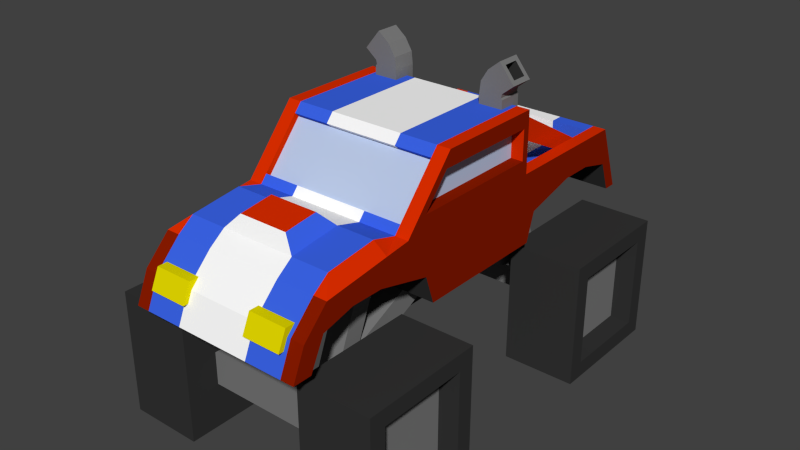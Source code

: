 # Source: car_8.blend  (saved by Blender 2.76.0; exported with 4.5.12 LTS)
import bpy
from mathutils import Matrix  # noqa: F401  (used for matrix-valued properties, if any)

bpy.ops.wm.read_factory_settings(use_empty=True)
scene = bpy.context.scene
scene.name = 'Scene'

# ---- collections
col_collection_1 = bpy.data.collections.new('Collection 1'); scene.collection.children.link(col_collection_1)

# ---- materials (node trees are filled in below, after node groups)
mat_material_001 = bpy.data.materials.new('Material.001')
mat_material_001.alpha_threshold = 0.0
mat_material_001.use_transparent_shadow = False
mat_material_001.diffuse_color = (0.7231, 0.02702, 0.0, 1.0)
mat_material_001.roughness = 0.5
mat_material_002 = bpy.data.materials.new('Material.002')
mat_material_002.alpha_threshold = 0.0
mat_material_002.use_transparent_shadow = False
mat_material_002.diffuse_color = (1.0, 1.0, 1.0, 1.0)
mat_material_002.roughness = 0.5
mat_material_003 = bpy.data.materials.new('Material.003')
mat_material_003.alpha_threshold = 0.0
mat_material_003.use_transparent_shadow = False
mat_material_003.diffuse_color = (0.4988, 0.5935, 0.8, 1.0)
mat_material_003.roughness = 0.5
mat_material_004 = bpy.data.materials.new('Material.004')
mat_material_004.alpha_threshold = 0.0
mat_material_004.use_transparent_shadow = False
mat_material_004.diffuse_color = (0.04368, 0.1272, 0.8, 1.0)
mat_material_004.roughness = 0.5
mat_material_005 = bpy.data.materials.new('Material.005')
mat_material_005.alpha_threshold = 0.0
mat_material_005.use_transparent_shadow = False
mat_material_005.diffuse_color = (0.03522, 0.03522, 0.03522, 1.0)
mat_material_005.roughness = 0.5
mat_material_006 = bpy.data.materials.new('Material.006')
mat_material_006.alpha_threshold = 0.0
mat_material_006.use_transparent_shadow = False
mat_material_006.diffuse_color = (0.196, 0.196, 0.196, 1.0)
mat_material_006.roughness = 0.5
mat_material_007 = bpy.data.materials.new('Material.007')
mat_material_007.alpha_threshold = 0.0
mat_material_007.use_transparent_shadow = False
mat_material_007.diffuse_color = (0.2529, 0.01119, 0.0, 1.0)
mat_material_007.roughness = 0.5
mat_material_008 = bpy.data.materials.new('Material.008')
mat_material_008.alpha_threshold = 0.0
mat_material_008.use_transparent_shadow = False
mat_material_008.diffuse_color = (0.8, 0.7093, 0.0, 1.0)
mat_material_008.roughness = 0.5

# ---- material node trees

# ---- world
world_world = bpy.data.worlds.new('World'); scene.world = world_world
world_world.color = (0.05088, 0.05088, 0.05088)
world_world.use_sun_shadow = False
world_world.sun_shadow_jitter_overblur = 0.0
world_world.cycles.sampling_method = 'MANUAL'
world_world.cycles.sample_map_resolution = 256

# ---- meshes
me_cube_001 = bpy.data.meshes.new('Cube.001')
me_cube_001.from_pydata([(0.7319, -1.856, 1.167), (0.7319, -1.545, 1.619), (0.7319, -0.5073, 1.129), (0.7319, -0.7784, 1.715), (0.7319, 0.5646, 2.215), (0.7319, 0.5669, 1.715), (0.7319, 0.3862, 1.129), (0.7319, -0.3491, 2.215), (0.7319, 1.682, 1.715), (0.7319, 1.89, 1.16), (0.7319, -0.5873, 1.365), (0.7319, -1.752, 1.411), (0.7319, 0.3862, 1.365), (0.7319, 1.796, 1.411), (0.7319, 1.575, 1.715), (0.7319, 1.784, 1.16), (0.7319, -1.582, 1.411), (0.7319, -1.701, 1.167), (0.7319, -1.411, 1.636), (0.7319, 1.69, 1.411), (0.7319, 0.8815, 1.715), (0.7319, 0.6244, 1.129), (0.7319, 0.7009, 1.365), (0.7319, -1.314, 1.479), (0.7319, -1.046, 1.479), (0.7319, -0.9891, 1.689), (0.7319, -1.2, 1.662), (0.7319, 1.151, 1.479), (0.7319, 1.42, 1.479), (0.7319, 1.42, 1.715), (0.7319, 1.151, 1.715), (0.3856, 0.4315, 1.586), (0.3856, 0.4315, 2.287), (0.3856, 0.6307, 1.586), (0.3856, 0.6307, 2.287), (0.5848, 0.4315, 1.586), (0.5848, 0.4315, 2.287), (0.5848, 0.6307, 1.586), (0.5848, 0.6307, 2.287), (0.3967, 0.4315, 2.39), (0.3967, 0.6307, 2.39), (0.5737, 0.6307, 2.299), (0.5737, 0.4315, 2.299), (0.456, 0.4315, 2.486), (0.456, 0.6307, 2.486), (0.5808, 0.6307, 2.331), (0.5808, 0.4315, 2.331), (0.5755, 0.469, 2.535), (0.5755, 0.5932, 2.535), (0.6534, 0.5932, 2.438), (0.6534, 0.469, 2.438), (0.552, 0.4315, 2.564), (0.552, 0.6307, 2.564), (0.6769, 0.6307, 2.409), (0.6769, 0.4315, 2.409), (0.4431, 0.469, 2.428), (0.4431, 0.5932, 2.428), (0.5209, 0.5932, 2.331), (0.5209, 0.469, 2.331), (0.6206, -0.7784, 1.715), (0.6206, -1.856, 1.167), (0.6206, 0.5669, 1.715), (0.6206, 1.682, 1.715), (0.6206, -1.545, 1.619), (0.6206, 0.5646, 2.215), (0.6206, -0.3491, 2.215), (0.6206, 1.89, 1.16), (0.6206, -1.752, 1.411), (0.6206, 1.796, 1.411), (0.6206, -1.701, 1.167), (0.6206, -1.411, 1.72), (0.6206, 1.784, 1.16), (0.6206, 1.575, 1.715), (0.6206, 0.8815, 1.715), (0.6206, -1.2, 1.747), (0.6206, -0.9891, 1.773), (0.6206, 1.151, 1.715), (0.6206, 1.42, 1.715), (0.7319, 0.7242, 1.715), (0.7319, 0.5436, 1.129), (0.7319, 0.5436, 1.365), (0.6206, 0.7242, 1.715), (0.6206, 1.575, 1.545), (0.6206, 0.8815, 1.545), (0.6206, 1.151, 1.545), (0.6206, 1.42, 1.545), (0.6206, 0.7242, 1.545), (0.7319, 0.509, 1.835), (0.7319, -0.5998, 1.835), (0.6206, -0.7247, 1.778), (0.6206, 0.5666, 1.778), (0.7319, -0.3843, 2.086), (0.6206, -0.4106, 2.143), (0.6206, 0.5649, 2.143), (0.7319, 0.5079, 2.086), (0.6206, -0.6144, 1.683), (0.6206, -0.3003, 2.048), (0.7319, 0.5649, 2.143), (0.7319, 0.5666, 1.778), (0.7319, -0.7247, 1.778), (0.7319, -0.4106, 2.143), (0.6295, 0.5079, 2.086), (0.6295, 0.509, 1.835), (0.6295, -0.5998, 1.835), (0.6295, -0.3843, 2.086), (0.6206, -0.6888, 1.747), (0.6206, -0.3747, 2.112), (1.16, -0.7616, 0.8851), (1.16, -0.7616, 0.1306), (1.16, -1.516, 0.8851), (1.16, -1.516, 0.1306), (0.5496, -0.6242, 1.023), (0.3105, -1.545, 1.619), (0.3105, 1.89, 1.16), (0.3105, 1.796, 1.411), (0.3105, -1.411, 1.72), (0.3105, 1.575, 1.715), (0.3105, -1.2, 1.747), (0.3105, -0.9891, 1.773), (0.3105, -0.7784, 1.715), (0.3105, -1.856, 1.167), (0.3105, 0.5669, 1.715), (0.3105, 1.682, 1.715), (0.3105, 0.5646, 2.215), (0.3105, -0.3491, 2.215), (0.3105, -1.752, 1.411), (0.3105, -1.701, 1.167), (0.3105, 1.784, 1.16), (0.3105, 0.7242, 1.715), (0.3105, 1.575, 1.545), (0.3105, 0.8815, 1.545), (0.3105, 1.151, 1.545), (0.3105, 1.42, 1.545), (0.3105, 0.7242, 1.545), (0.3105, -0.7247, 1.778), (0.3105, 0.5666, 1.778), (0.3105, -0.4106, 2.143), (0.3105, 0.5649, 2.143), (0.3105, -0.6144, 1.683), (0.3105, -0.3003, 2.048), (0.3105, -0.6888, 1.747), (0.3105, -0.3747, 2.112), (0.2058, -1.353, 1.834), (0.2058, -1.213, 1.852), (0.2058, -1.073, 1.869), (0.5496, -0.6242, -0.006771), (0.5496, -1.654, 1.023), (0.5496, -1.654, -0.006771), (1.16, -1.654, -0.006771), (1.16, -0.6242, -0.006771), (1.16, -1.654, 1.023), (1.16, -0.6242, 1.023), (0.9889, -1.516, 0.1306), (0.9889, -0.7616, 0.1306), (0.9889, -1.516, 0.8851), (0.9889, -0.7616, 0.8851), (1.16, 1.592, 0.8851), (1.16, 1.592, 0.1306), (1.16, 0.8378, 0.8851), (1.16, 0.8378, 0.1306), (0.5496, 1.73, 1.023), (0.5496, 1.73, -0.006771), (0.5496, 0.7004, 1.023), (0.5496, 0.7004, -0.006771), (1.16, 0.7004, -0.006771), (1.16, 1.73, -0.006771), (1.16, 0.7004, 1.023), (1.16, 1.73, 1.023), (0.9889, 0.8378, 0.1306), (0.9889, 1.592, 0.1306), (0.9889, 0.8378, 0.8851), (0.9889, 1.592, 0.8851), (0.2763, -1.317, 0.3986), (0.2763, -0.8738, 1.537), (0.2763, -1.147, 0.3986), (0.2763, -0.7034, 1.537), (0.4467, -1.317, 0.3986), (0.4467, -0.8738, 1.537), (0.4467, -1.147, 0.3986), (0.4467, -0.7034, 1.537), (0.4467, 1.35, 0.3633), (0.4467, 0.9066, 1.502), (0.4467, 1.18, 0.3633), (0.4467, 0.7363, 1.502), (0.2763, 1.35, 0.3633), (0.2763, 0.9066, 1.502), (0.2763, 1.18, 0.3633), (0.2763, 0.7363, 1.502), (0.4464, 0.01935, 1.147), (0.4464, -1.108, 0.623), (0.4464, -0.4195, 1.147), (0.4464, -1.018, 0.8583), (0.5484, -1.385, 0.3563), (0.5484, -1.385, 0.6287), (0.5484, -1.113, 0.3563), (0.5484, -1.113, 0.6287), (0.2666, 0.01935, 1.147), (0.2666, -1.108, 0.623), (0.2666, -0.4195, 1.147), (0.2666, -1.018, 0.8583), (0.5484, 1.141, 0.3563), (0.5484, 1.141, 0.6287), (0.5484, 1.413, 0.3563), (0.5484, 1.413, 0.6287), (0.0004039, -1.113, 0.6287), (0.0004039, -1.113, 0.3563), (0.0004039, -1.385, 0.6287), (0.0004039, -1.385, 0.3563), (0.0004039, 1.413, 0.6287), (0.0004039, 1.413, 0.3563), (0.0004039, 1.141, 0.6287), (0.0004039, 1.141, 0.3563), (0.2666, -0.03101, 1.147), (0.2666, 1.097, 0.623), (0.2666, 0.4079, 1.147), (0.2666, 1.006, 0.8583), (0.4464, -0.03101, 1.147), (0.4464, 1.097, 0.623), (0.4464, 0.4079, 1.147), (0.4464, 1.006, 0.8583), (0.4003, 1.331, 1.596), (0.4003, 0.5908, 1.964), (0.4003, 1.597, 1.596), (0.4003, 0.5918, 2.172), (0.5625, 1.331, 1.596), (0.5625, 0.5908, 1.964), (0.5625, 1.597, 1.596), (0.5625, 0.5918, 2.172), (0.2779, 1.769, 1.333), (0.2779, 1.711, 1.491), (0.2779, 1.847, 1.333), (0.2779, 1.795, 1.491), (0.5926, 1.769, 1.333), (0.5926, 1.711, 1.491), (0.5926, 1.847, 1.333), (0.5926, 1.795, 1.491), (0.5926, -1.735, 1.326), (0.5926, -1.677, 1.48), (0.5926, -1.832, 1.326), (0.5926, -1.763, 1.48), (0.2779, -1.735, 1.326), (0.2779, -1.677, 1.48), (0.2779, -1.832, 1.326), (0.2779, -1.763, 1.48), (-0.731, -1.856, 1.167), (-0.731, -1.545, 1.619), (-0.731, -0.5073, 1.129), (-0.731, -0.7784, 1.715), (-0.731, 0.5646, 2.215), (-0.731, 0.5669, 1.715), (-0.731, 0.3862, 1.129), (-0.731, -0.3491, 2.215), (-0.731, 1.682, 1.715), (-0.731, 1.89, 1.16), (-0.731, -0.5873, 1.365), (-0.731, -1.752, 1.411), (-0.731, 0.3862, 1.365), (-0.731, 1.796, 1.411), (-0.731, 1.575, 1.715), (-0.731, 1.784, 1.16), (-0.731, -1.582, 1.411), (-0.731, -1.701, 1.167), (-0.731, -1.411, 1.636), (-0.731, 1.69, 1.411), (-0.731, 0.8815, 1.715), (-0.731, 0.6244, 1.129), (-0.731, 0.7009, 1.365), (-0.731, -1.314, 1.479), (-0.731, -1.046, 1.479), (-0.731, -0.9891, 1.689), (-0.731, -1.2, 1.662), (-0.731, 1.151, 1.479), (-0.731, 1.42, 1.479), (-0.731, 1.42, 1.715), (-0.731, 1.151, 1.715), (-0.3848, 0.4315, 1.586), (-0.3848, 0.4315, 2.287), (-0.3848, 0.6307, 1.586), (-0.3848, 0.6307, 2.287), (-0.5839, 0.4315, 1.586), (-0.5839, 0.4315, 2.287), (-0.5839, 0.6307, 1.586), (-0.5839, 0.6307, 2.287), (-0.3959, 0.4315, 2.39), (-0.3959, 0.6307, 2.39), (-0.5729, 0.6307, 2.299), (-0.5729, 0.4315, 2.299), (-0.4552, 0.4315, 2.486), (-0.4552, 0.6307, 2.486), (-0.58, 0.6307, 2.331), (-0.58, 0.4315, 2.331), (-0.5747, 0.469, 2.535), (-0.5747, 0.5932, 2.535), (-0.6526, 0.5932, 2.438), (-0.6526, 0.469, 2.438), (-0.5512, 0.4315, 2.564), (-0.5512, 0.6307, 2.564), (-0.6761, 0.6307, 2.409), (-0.6761, 0.4315, 2.409), (-0.4423, 0.469, 2.428), (-0.4423, 0.5932, 2.428), (-0.5201, 0.5932, 2.331), (-0.5201, 0.469, 2.331), (-0.6198, -0.7784, 1.715), (-0.6198, -1.856, 1.167), (-0.6198, 0.5669, 1.715), (-0.6198, 1.682, 1.715), (-0.6198, -1.545, 1.619), (-0.6198, 0.5646, 2.215), (-0.6198, -0.3491, 2.215), (-0.6198, 1.89, 1.16), (-0.6198, -1.752, 1.411), (-0.6198, 1.796, 1.411), (-0.6198, -1.701, 1.167), (-0.6198, -1.411, 1.72), (-0.6198, 1.784, 1.16), (-0.6198, 1.575, 1.715), (-0.6198, 0.8815, 1.715), (-0.6198, -1.2, 1.747), (-0.6198, -0.9891, 1.773), (-0.6198, 1.151, 1.715), (-0.6198, 1.42, 1.715), (-0.731, 0.7242, 1.715), (-0.731, 0.5436, 1.129), (-0.731, 0.5436, 1.365), (-0.6198, 0.7242, 1.715), (-0.6198, 1.575, 1.545), (-0.6198, 0.8815, 1.545), (-0.6198, 1.151, 1.545), (-0.6198, 1.42, 1.545), (-0.6198, 0.7242, 1.545), (-0.731, 0.509, 1.835), (-0.731, -0.5998, 1.835), (-0.6198, -0.7247, 1.778), (-0.6198, 0.5666, 1.778), (-0.731, -0.3843, 2.086), (-0.6198, -0.4106, 2.143), (-0.6198, 0.5649, 2.143), (-0.731, 0.5079, 2.086), (-0.6198, -0.6144, 1.683), (-0.6198, -0.3003, 2.048), (-0.731, 0.5649, 2.143), (-0.731, 0.5666, 1.778), (-0.731, -0.7247, 1.778), (-0.731, -0.4106, 2.143), (-0.6287, 0.5079, 2.086), (-0.6287, 0.509, 1.835), (-0.6287, -0.5998, 1.835), (-0.6287, -0.3843, 2.086), (-0.6198, -0.6888, 1.747), (-0.6198, -0.3747, 2.112), (-1.16, -0.7616, 0.8851), (-1.16, -0.7616, 0.1306), (-1.16, -1.516, 0.8851), (-1.16, -1.516, 0.1306), (-0.5488, -0.6242, 1.023), (-0.3097, -1.545, 1.619), (-0.3097, 1.89, 1.16), (-0.3097, 1.796, 1.411), (-0.3097, -1.411, 1.72), (-0.3097, 1.575, 1.715), (-0.3097, -1.2, 1.747), (-0.3097, -0.9891, 1.773), (-0.3097, -0.7784, 1.715), (-0.3097, -1.856, 1.167), (-0.3097, 0.5669, 1.715), (-0.3097, 1.682, 1.715), (-0.3097, 0.5646, 2.215), (-0.3097, -0.3491, 2.215), (-0.3097, -1.752, 1.411), (-0.3097, -1.701, 1.167), (-0.3097, 1.784, 1.16), (-0.3097, 0.7242, 1.715), (-0.3097, 1.575, 1.545), (-0.3097, 0.8815, 1.545), (-0.3097, 1.151, 1.545), (-0.3097, 1.42, 1.545), (-0.3097, 0.7242, 1.545), (-0.3097, -0.7247, 1.778), (-0.3097, 0.5666, 1.778), (-0.3097, -0.4106, 2.143), (-0.3097, 0.5649, 2.143), (-0.3097, -0.6144, 1.683), (-0.3097, -0.3003, 2.048), (-0.3097, -0.6888, 1.747), (-0.3097, -0.3747, 2.112), (-0.205, -1.353, 1.834), (-0.205, -1.213, 1.852), (-0.205, -1.073, 1.869), (-0.5488, -0.6242, -0.006771), (-0.5488, -1.654, 1.023), (-0.5488, -1.654, -0.006771), (-1.16, -1.654, -0.006771), (-1.16, -0.6242, -0.006771), (-1.16, -1.654, 1.023), (-1.16, -0.6242, 1.023), (-0.9881, -1.516, 0.1306), (-0.9881, -0.7616, 0.1306), (-0.9881, -1.516, 0.8851), (-0.9881, -0.7616, 0.8851), (-1.16, 1.592, 0.8851), (-1.16, 1.592, 0.1306), (-1.16, 0.8378, 0.8851), (-1.16, 0.8378, 0.1306), (-0.5488, 1.73, 1.023), (-0.5488, 1.73, -0.006771), (-0.5488, 0.7004, 1.023), (-0.5488, 0.7004, -0.006771), (-1.16, 0.7004, -0.006771), (-1.16, 1.73, -0.006771), (-1.16, 0.7004, 1.023), (-1.16, 1.73, 1.023), (-0.9881, 0.8378, 0.1306), (-0.9881, 1.592, 0.1306), (-0.9881, 0.8378, 0.8851), (-0.9881, 1.592, 0.8851), (-0.2755, -1.317, 0.3986), (-0.2755, -0.8738, 1.537), (-0.2755, -1.147, 0.3986), (-0.2755, -0.7034, 1.537), (-0.4459, -1.317, 0.3986), (-0.4459, -0.8738, 1.537), (-0.4459, -1.147, 0.3986), (-0.4459, -0.7034, 1.537), (-0.4459, 1.35, 0.3633), (-0.4459, 0.9066, 1.502), (-0.4459, 1.18, 0.3633), (-0.4459, 0.7363, 1.502), (-0.2755, 1.35, 0.3633), (-0.2755, 0.9066, 1.502), (-0.2755, 1.18, 0.3633), (-0.2755, 0.7363, 1.502), (0.0004039, 0.5646, 2.215), (0.0004039, -0.3491, 2.215), (0.0004039, -0.7784, 1.715), (0.0004039, -0.5073, 1.129), (0.0004039, -1.545, 1.619), (0.0004039, -1.856, 1.167), (0.0004039, 0.5669, 1.715), (0.0004039, 0.3862, 1.129), (0.0004039, 1.682, 1.715), (0.0004039, 1.89, 1.16), (0.0004039, 1.796, 1.411), (0.0004039, -1.752, 1.411), (0.0004039, 1.575, 1.715), (0.0004039, -1.411, 1.72), (0.0004039, 0.6244, 1.129), (0.0004039, -0.5873, 1.365), (0.0004039, -1.582, 1.411), (0.0004039, -1.701, 1.167), (0.0004039, 0.7009, 1.365), (0.0004039, 1.69, 1.411), (0.0004039, 1.784, 1.16), (0.0004039, -0.9891, 1.773), (0.0004039, -1.314, 1.479), (0.0004039, -1.046, 1.479), (0.0004039, 1.151, 1.479), (0.0004039, 1.42, 1.479), (0.0004039, 0.7242, 1.715), (0.0004039, 0.5436, 1.129), (0.0004039, 1.42, 1.545), (0.0004039, 1.575, 1.545), (0.0004039, 0.7242, 1.545), (0.0004039, 0.8815, 1.545), (0.0004039, 1.151, 1.545), (0.0004039, 0.5666, 1.778), (0.0004039, -0.7247, 1.778), (0.0004039, -0.4106, 2.143), (0.0004039, 0.5649, 2.143), (0.0004039, -0.6144, 1.683), (0.0004039, -0.3003, 2.048), (0.0004039, -0.6888, 1.747), (0.0004039, -0.3747, 2.112), (0.0004039, -1.353, 1.834), (0.0004039, -1.213, 1.852), (0.0004039, -1.073, 1.869), (-0.4456, 0.01935, 1.147), (-0.4456, -1.108, 0.623), (-0.4456, -0.4195, 1.147), (-0.4456, -1.018, 0.8583), (-0.5476, -1.385, 0.3563), (-0.5476, -1.385, 0.6287), (-0.5476, -1.113, 0.3563), (-0.5476, -1.113, 0.6287), (-0.2658, 0.01935, 1.147), (-0.2658, -1.108, 0.623), (-0.2658, -0.4195, 1.147), (-0.2658, -1.018, 0.8583), (-0.5476, 1.141, 0.3563), (-0.5476, 1.141, 0.6287), (-0.5476, 1.413, 0.3563), (-0.5476, 1.413, 0.6287), (-0.2658, -0.03101, 1.147), (-0.2658, 1.097, 0.623), (-0.2658, 0.4079, 1.147), (-0.2658, 1.006, 0.8583), (-0.4456, -0.03101, 1.147), (-0.4456, 1.097, 0.623), (-0.4456, 0.4079, 1.147), (-0.4456, 1.006, 0.8583), (-0.3995, 1.331, 1.596), (-0.3995, 0.5908, 1.964), (-0.3995, 1.597, 1.596), (-0.3995, 0.5918, 2.172), (-0.5617, 1.331, 1.596), (-0.5617, 0.5908, 1.964), (-0.5617, 1.597, 1.596), (-0.5617, 0.5918, 2.172), (-0.2771, 1.769, 1.333), (-0.2771, 1.711, 1.491), (-0.2771, 1.847, 1.333), (-0.2771, 1.795, 1.491), (-0.5918, 1.769, 1.333), (-0.5918, 1.711, 1.491), (-0.5918, 1.847, 1.333), (-0.5918, 1.795, 1.491), (-0.5918, -1.735, 1.326), (-0.5918, -1.677, 1.48), (-0.5918, -1.832, 1.326), (-0.5918, -1.763, 1.48), (-0.2771, -1.735, 1.326), (-0.2771, -1.677, 1.48), (-0.2771, -1.832, 1.326), (-0.2771, -1.763, 1.48)], [], [(16, 11, 0, 17), (19, 15, 9, 13), (10, 2, 6, 12), (68, 13, 9, 66), (72, 14, 8, 62), (100, 97, 4, 7), (137, 468, 432, 123), (92, 100, 7, 65), (118, 119, 434, 453), (65, 7, 4, 64), (125, 443, 437, 120), (2, 435, 439, 6), (112, 436, 443, 125), (62, 8, 13, 68), (3, 10, 12, 5), (14, 19, 13, 8), (18, 1, 11, 16), (29, 28, 19, 14), (60, 69, 17, 0), (112, 115, 445, 436), (26, 18, 16, 23), (77, 29, 14, 72), (80, 79, 21, 22), (81, 78, 20, 73), (78, 80, 22, 20), (79, 459, 446, 21), (23, 16, 448, 454), (17, 449, 448, 16), (19, 451, 452, 15), (27, 22, 450, 456), (10, 24, 455, 447), (24, 23, 454, 455), (3, 25, 24, 10), (25, 26, 23, 24), (445, 115, 142, 473), (19, 28, 457, 451), (28, 27, 456, 457), (73, 20, 30, 76), (76, 30, 29, 77), (20, 22, 27, 30), (30, 27, 28, 29), (32, 34, 33, 31), (34, 38, 37, 33), (38, 36, 35, 37), (36, 32, 31, 35), (31, 33, 37, 35), (38, 34, 40, 41), (39, 42, 46, 43), (36, 38, 41, 42), (34, 32, 39, 40), (32, 36, 42, 39), (46, 45, 53, 54), (41, 40, 44, 45), (42, 41, 45, 46), (40, 39, 43, 44), (49, 48, 56, 57), (44, 43, 51, 52), (43, 46, 54, 51), (45, 44, 52, 53), (47, 48, 52, 51), (48, 49, 53, 52), (49, 50, 54, 53), (50, 47, 51, 54), (58, 57, 56, 55), (50, 49, 57, 58), (48, 47, 55, 56), (47, 50, 58, 55), (81, 73, 83, 86), (26, 25, 75, 74), (18, 26, 74, 70), (128, 81, 86, 133), (1, 18, 70, 63), (120, 126, 69, 60), (122, 62, 68, 114), (1, 63, 67, 11), (11, 67, 60, 0), (124, 65, 64, 123), (25, 3, 59, 75), (136, 92, 65, 124), (97, 93, 64, 4), (15, 71, 66, 9), (116, 72, 62, 122), (114, 68, 66, 113), (121, 61, 81, 128), (6, 439, 459, 79), (5, 12, 80, 78), (61, 5, 78, 81), (12, 6, 79, 80), (76, 77, 85, 84), (131, 84, 85, 132), (130, 83, 84, 131), (133, 86, 83, 130), (132, 85, 82, 129), (73, 76, 84, 83), (77, 72, 82, 85), (116, 444, 461, 129), (5, 61, 90, 98), (119, 59, 89, 134), (59, 3, 99, 89), (121, 438, 465, 135), (3, 5, 98, 99), (89, 92, 96, 95), (98, 90, 93, 97), (89, 99, 100, 92), (135, 465, 468, 137), (94, 91, 104, 101), (95, 96, 106, 105), (134, 89, 95, 138), (136, 467, 470, 139), (94, 87, 98, 97), (87, 88, 99, 98), (88, 91, 100, 99), (91, 94, 97, 100), (103, 102, 101, 104), (88, 87, 102, 103), (91, 88, 103, 104), (87, 94, 101, 102), (140, 105, 106, 141), (138, 95, 105, 140), (139, 470, 472, 141), (115, 117, 143, 142), (150, 151, 111, 146), (147, 145, 149, 148), (96, 139, 141, 106), (469, 138, 140, 471), (471, 140, 141, 472), (92, 136, 139, 96), (466, 134, 138, 469), (90, 135, 137, 93), (61, 121, 135, 90), (434, 119, 134, 466), (72, 116, 129, 82), (460, 132, 129, 461), (462, 133, 130, 463), (463, 130, 131, 464), (464, 131, 132, 460), (438, 121, 128, 458), (442, 114, 113, 441), (444, 116, 122, 440), (467, 136, 124, 433), (433, 124, 123, 432), (440, 122, 114, 442), (458, 128, 133, 462), (74, 75, 118, 117), (70, 74, 117, 115), (63, 70, 115, 112), (63, 112, 125, 67), (67, 125, 120, 60), (75, 59, 119, 118), (93, 137, 123, 64), (71, 127, 113, 66), (142, 143, 474, 473), (143, 144, 475, 474), (150, 146, 147, 148), (107, 109, 154, 155), (111, 151, 149, 145), (118, 453, 475, 144), (117, 118, 144, 143), (146, 111, 145, 147), (108, 110, 148, 149), (110, 109, 150, 148), (109, 107, 151, 150), (107, 108, 149, 151), (155, 154, 152, 153), (110, 108, 153, 152), (108, 107, 155, 153), (109, 110, 152, 154), (166, 167, 160, 162), (163, 161, 165, 164), (166, 162, 163, 164), (156, 158, 170, 171), (160, 167, 165, 161), (162, 160, 161, 163), (157, 159, 164, 165), (159, 158, 166, 164), (158, 156, 167, 166), (156, 157, 165, 167), (171, 170, 168, 169), (159, 157, 169, 168), (157, 156, 171, 169), (158, 159, 168, 170), (173, 175, 174, 172), (175, 179, 178, 174), (179, 177, 176, 178), (177, 173, 172, 176), (172, 174, 178, 176), (177, 179, 175, 173), (181, 183, 182, 180), (183, 187, 186, 182), (187, 185, 184, 186), (185, 181, 180, 184), (180, 182, 186, 184), (185, 187, 183, 181), (204, 195, 194, 205), (195, 193, 192, 194), (207, 205, 194, 192), (208, 203, 202, 209), (203, 201, 200, 202), (190, 188, 196, 198), (211, 209, 202, 200), (199, 197, 189, 191), (193, 195, 204, 206), (190, 198, 199, 191), (193, 206, 207, 192), (188, 190, 191, 189), (201, 203, 208, 210), (196, 188, 189, 197), (201, 210, 211, 200), (198, 196, 197, 199), (214, 212, 216, 218), (219, 217, 213, 215), (214, 218, 219, 215), (212, 214, 215, 213), (216, 212, 213, 217), (218, 216, 217, 219), (221, 223, 222, 220), (223, 227, 226, 222), (227, 225, 224, 226), (225, 221, 220, 224), (220, 222, 226, 224), (225, 227, 223, 221), (229, 231, 230, 228), (231, 235, 234, 230), (235, 233, 232, 234), (233, 229, 228, 232), (228, 230, 234, 232), (233, 235, 231, 229), (237, 239, 238, 236), (239, 243, 242, 238), (243, 241, 240, 242), (241, 237, 236, 240), (236, 238, 242, 240), (241, 243, 239, 237), (260, 261, 244, 255), (263, 257, 253, 259), (254, 256, 250, 246), (312, 310, 253, 257), (316, 306, 252, 258), (344, 251, 248, 341), (381, 367, 432, 468), (336, 309, 251, 344), (362, 453, 434, 363), (309, 308, 248, 251), (369, 364, 437, 443), (246, 250, 439, 435), (356, 369, 443, 436), (306, 312, 257, 252), (247, 249, 256, 254), (258, 252, 257, 263), (262, 260, 255, 245), (273, 258, 263, 272), (304, 244, 261, 313), (356, 436, 445, 359), (270, 267, 260, 262), (321, 316, 258, 273), (324, 266, 265, 323), (325, 317, 264, 322), (322, 264, 266, 324), (323, 265, 446, 459), (267, 454, 448, 260), (261, 260, 448, 449), (263, 259, 452, 451), (271, 456, 450, 266), (254, 447, 455, 268), (268, 455, 454, 267), (247, 254, 268, 269), (269, 268, 267, 270), (445, 473, 386, 359), (263, 451, 457, 272), (272, 457, 456, 271), (317, 320, 274, 264), (320, 321, 273, 274), (264, 274, 271, 266), (274, 273, 272, 271), (276, 275, 277, 278), (278, 277, 281, 282), (282, 281, 279, 280), (280, 279, 275, 276), (275, 279, 281, 277), (282, 285, 284, 278), (283, 287, 290, 286), (280, 286, 285, 282), (278, 284, 283, 276), (276, 283, 286, 280), (290, 298, 297, 289), (285, 289, 288, 284), (286, 290, 289, 285), (284, 288, 287, 283), (293, 301, 300, 292), (288, 296, 295, 287), (287, 295, 298, 290), (289, 297, 296, 288), (291, 295, 296, 292), (292, 296, 297, 293), (293, 297, 298, 294), (294, 298, 295, 291), (302, 299, 300, 301), (294, 302, 301, 293), (292, 300, 299, 291), (291, 299, 302, 294), (325, 330, 327, 317), (270, 318, 319, 269), (262, 314, 318, 270), (372, 377, 330, 325), (245, 307, 314, 262), (364, 304, 313, 370), (366, 358, 312, 306), (245, 255, 311, 307), (255, 244, 304, 311), (368, 367, 308, 309), (269, 319, 303, 247), (380, 368, 309, 336), (341, 248, 308, 337), (259, 253, 310, 315), (360, 366, 306, 316), (358, 357, 310, 312), (365, 372, 325, 305), (250, 323, 459, 439), (249, 322, 324, 256), (305, 325, 322, 249), (256, 324, 323, 250), (320, 328, 329, 321), (375, 376, 329, 328), (374, 375, 328, 327), (377, 374, 327, 330), (376, 373, 326, 329), (317, 327, 328, 320), (321, 329, 326, 316), (360, 373, 461, 444), (249, 342, 334, 305), (363, 378, 333, 303), (303, 333, 343, 247), (365, 379, 465, 438), (247, 343, 342, 249), (333, 339, 340, 336), (342, 341, 337, 334), (333, 336, 344, 343), (379, 381, 468, 465), (338, 345, 348, 335), (339, 349, 350, 340), (378, 382, 339, 333), (380, 383, 470, 467), (338, 341, 342, 331), (331, 342, 343, 332), (332, 343, 344, 335), (335, 344, 341, 338), (347, 348, 345, 346), (332, 347, 346, 331), (335, 348, 347, 332), (331, 346, 345, 338), (384, 385, 350, 349), (382, 384, 349, 339), (383, 385, 472, 470), (359, 386, 387, 361), (394, 390, 355, 395), (391, 392, 393, 389), (340, 350, 385, 383), (469, 471, 384, 382), (471, 472, 385, 384), (336, 340, 383, 380), (466, 469, 382, 378), (334, 337, 381, 379), (305, 334, 379, 365), (434, 466, 378, 363), (316, 326, 373, 360), (460, 461, 373, 376), (462, 463, 374, 377), (463, 464, 375, 374), (464, 460, 376, 375), (438, 458, 372, 365), (442, 441, 357, 358), (444, 440, 366, 360), (467, 433, 368, 380), (433, 432, 367, 368), (440, 442, 358, 366), (458, 462, 377, 372), (318, 361, 362, 319), (314, 359, 361, 318), (307, 356, 359, 314), (307, 311, 369, 356), (311, 304, 364, 369), (319, 362, 363, 303), (337, 308, 367, 381), (315, 310, 357, 371), (386, 473, 474, 387), (387, 474, 475, 388), (394, 392, 391, 390), (351, 399, 398, 353), (355, 389, 393, 395), (362, 388, 475, 453), (361, 387, 388, 362), (390, 391, 389, 355), (352, 393, 392, 354), (354, 392, 394, 353), (353, 394, 395, 351), (351, 395, 393, 352), (399, 397, 396, 398), (354, 396, 397, 352), (352, 397, 399, 351), (353, 398, 396, 354), (410, 406, 404, 411), (407, 408, 409, 405), (410, 408, 407, 406), (400, 415, 414, 402), (404, 405, 409, 411), (406, 407, 405, 404), (401, 409, 408, 403), (403, 408, 410, 402), (402, 410, 411, 400), (400, 411, 409, 401), (415, 413, 412, 414), (403, 412, 413, 401), (401, 413, 415, 400), (402, 414, 412, 403), (417, 416, 418, 419), (419, 418, 422, 423), (423, 422, 420, 421), (421, 420, 416, 417), (416, 420, 422, 418), (421, 417, 419, 423), (425, 424, 426, 427), (427, 426, 430, 431), (431, 430, 428, 429), (429, 428, 424, 425), (424, 428, 430, 426), (429, 425, 427, 431), (481, 480, 207, 206), (483, 482, 480, 481), (207, 480, 482, 205), (208, 209, 490, 491), (491, 490, 488, 489), (478, 486, 484, 476), (487, 479, 477, 485), (481, 206, 204, 483), (478, 479, 487, 486), (211, 488, 490, 209), (476, 477, 479, 478), (484, 485, 477, 476), (489, 488, 211, 210), (486, 487, 485, 484), (494, 498, 496, 492), (499, 495, 493, 497), (494, 495, 499, 498), (492, 493, 495, 494), (496, 497, 493, 492), (498, 499, 497, 496), (501, 500, 502, 503), (503, 502, 506, 507), (507, 506, 504, 505), (505, 504, 500, 501), (500, 504, 506, 502), (505, 501, 503, 507), (509, 508, 510, 511), (511, 510, 514, 515), (515, 514, 512, 513), (513, 512, 508, 509), (508, 512, 514, 510), (513, 509, 511, 515), (517, 516, 518, 519), (519, 518, 522, 523), (523, 522, 520, 521), (521, 520, 516, 517), (516, 520, 522, 518), (521, 517, 519, 523), (489, 210, 208, 491), (204, 205, 482, 483), (127, 452, 441, 113), (2, 10, 447, 435), (22, 21, 446, 450), (437, 449, 126, 120), (371, 357, 441, 452), (246, 435, 447, 254), (266, 450, 446, 265), (437, 364, 370, 449)])
me_cube_001.polygons.foreach_set('material_index', [6, 6, 6, 6, 0, 6, 1, 0, 1, 0, 1, 4, 1, 6, 6, 6, 6, 6, 0, 1, 6, 0, 6, 0, 6, 4, 4, 4, 4, 4, 4, 4, 6, 6, 1, 4, 4, 0, 0, 6, 6, 5, 5, 5, 5, 5, 5, 5, 5, 5, 5, 5, 5, 5, 5, 4, 5, 5, 5, 5, 5, 5, 5, 4, 4, 4, 4, 0, 0, 0, 3, 0, 3, 3, 6, 6, 3, 0, 3, 0, 0, 3, 3, 3, 4, 6, 0, 6, 0, 3, 3, 3, 3, 0, 0, 1, 0, 3, 0, 1, 6, 0, 0, 0, 2, 0, 0, 3, 1, 6, 6, 6, 6, 2, 6, 0, 0, 2, 3, 1, 3, 4, 4, 3, 1, 2, 3, 1, 2, 3, 1, 3, 1, 1, 1, 1, 1, 1, 1, 1, 1, 1, 1, 3, 3, 3, 3, 3, 3, 3, 3, 0, 0, 4, 4, 4, 1, 3, 4, 4, 4, 4, 4, 5, 4, 4, 4, 4, 4, 4, 4, 4, 4, 4, 4, 4, 4, 5, 4, 4, 4, 5, 5, 5, 5, 5, 5, 5, 5, 5, 5, 0, 0, 5, 5, 5, 5, 5, 5, 5, 5, 5, 5, 5, 5, 5, 5, 5, 5, 5, 5, 5, 5, 5, 5, 0, 0, 0, 0, 0, 0, 6, 6, 6, 6, 6, 6, 7, 7, 7, 7, 7, 7, 6, 6, 6, 6, 0, 6, 1, 0, 1, 0, 1, 4, 1, 6, 6, 6, 6, 6, 0, 1, 6, 0, 6, 0, 6, 4, 4, 4, 4, 4, 4, 4, 6, 6, 1, 4, 4, 0, 0, 6, 6, 5, 5, 5, 5, 5, 5, 5, 5, 5, 5, 5, 5, 5, 5, 4, 5, 5, 5, 5, 5, 5, 5, 4, 4, 4, 4, 0, 0, 0, 3, 0, 3, 3, 6, 6, 3, 0, 3, 0, 0, 3, 3, 3, 4, 6, 0, 6, 0, 3, 3, 3, 3, 0, 0, 1, 0, 3, 0, 1, 6, 0, 0, 0, 2, 0, 0, 3, 1, 6, 6, 6, 6, 2, 0, 0, 0, 2, 3, 1, 3, 4, 4, 3, 1, 2, 3, 1, 2, 3, 1, 3, 1, 1, 1, 1, 1, 1, 1, 1, 1, 1, 1, 3, 3, 3, 3, 3, 3, 3, 3, 0, 0, 4, 4, 4, 1, 3, 4, 4, 4, 4, 4, 5, 4, 4, 4, 4, 4, 4, 4, 4, 4, 4, 4, 4, 4, 5, 4, 4, 4, 5, 5, 5, 5, 5, 5, 5, 5, 5, 5, 5, 5, 5, 5, 5, 5, 5, 5, 5, 5, 5, 5, 5, 5, 5, 5, 5, 5, 5, 5, 5, 5, 0, 0, 0, 0, 0, 0, 6, 6, 6, 6, 6, 6, 7, 7, 7, 7, 7, 7, 5, 5, 1, 4, 4, 1, 1, 4, 4, 1])
_uv = me_cube_001.uv_layers.new(name='UVMap')
_uv.uv.foreach_set('vector', [0.1329, 0.2422, 0.1329, 0.2534, 0.1167, 0.2602, 0.1167, 0.25, 0.1329, 0.02699, 0.1163, 0.02082, 0.1163, 0.01381, 0.1329, 0.01998, 0.1299, 0.1768, 0.1142, 0.1715, 0.1142, 0.1127, 0.1299, 0.1127, 0.5126, 0.1027, 0.5126, 0.11, 0.4957, 0.11, 0.4957, 0.1027, 0.2215, 0.2265, 0.2215, 0.2339, 0.2144, 0.2339, 0.2144, 0.2265, 0.1817, 0.1651, 0.1817, 0.101, 0.1865, 0.101, 0.1865, 0.1611, 0.5036, 0.2892, 0.5036, 0.3096, 0.4988, 0.3096, 0.4988, 0.2892, 0.0494, 0.419, 0.0494, 0.4117, 0.05533, 0.4117, 0.05533, 0.419, 0.05003, 0.3156, 0.06432, 0.3156, 0.06432, 0.336, 0.05003, 0.336, 0.3163, 0.145, 0.3163, 0.1377, 0.377, 0.1377, 0.377, 0.145, 0.3353, 0.04152, 0.3353, 0.06192, 0.3177, 0.06192, 0.3177, 0.04152, 0.2897, 0.01381, 0.2897, 0.06192, 0.2303, 0.06192, 0.2303, 0.01381, 0.3533, 0.04152, 0.3533, 0.06192, 0.3353, 0.06192, 0.3353, 0.04152, 0.5333, 0.1027, 0.5333, 0.11, 0.5126, 0.11, 0.5126, 0.1027, 0.1532, 0.1893, 0.1299, 0.1768, 0.1299, 0.1127, 0.1532, 0.1008, 0.1532, 0.03453, 0.1329, 0.02699, 0.1329, 0.01998, 0.1532, 0.02752, 0.1479, 0.2309, 0.1468, 0.2397, 0.1329, 0.2534, 0.1329, 0.2422, 0.1532, 0.04471, 0.1375, 0.04471, 0.1329, 0.02699, 0.1532, 0.03453, 0.7184, 0.02113, 0.708, 0.02113, 0.708, 0.01381, 0.7184, 0.01381, 0.3533, 0.04152, 0.3628, 0.04152, 0.3628, 0.06192, 0.3533, 0.06192, 0.1497, 0.2171, 0.1479, 0.2309, 0.1329, 0.2422, 0.1375, 0.2246, 0.2318, 0.2265, 0.2318, 0.2339, 0.2215, 0.2339, 0.2215, 0.2265, 0.1299, 0.1024, 0.1142, 0.1024, 0.1142, 0.09706, 0.1299, 0.09204, 0.2779, 0.2265, 0.2779, 0.2339, 0.2675, 0.2339, 0.2675, 0.2265, 0.1532, 0.0905, 0.1299, 0.1024, 0.1299, 0.09204, 0.1532, 0.08015, 0.2198, 0.01381, 0.2198, 0.06192, 0.2144, 0.06192, 0.2144, 0.01381, 0.2629, 0.2615, 0.2806, 0.2615, 0.2806, 0.3096, 0.2629, 0.3096, 0.4639, 0.4806, 0.4639, 0.5288, 0.4481, 0.5288, 0.4481, 0.4806, 0.7022, 0.3853, 0.7022, 0.4334, 0.6889, 0.4334, 0.6889, 0.3853, 0.3445, 0.2615, 0.3744, 0.2615, 0.3744, 0.3096, 0.3445, 0.3096, 0.2144, 0.2615, 0.2451, 0.2615, 0.2451, 0.3096, 0.2144, 0.3096, 0.2451, 0.2615, 0.2629, 0.2615, 0.2629, 0.3096, 0.2451, 0.3096, 0.1532, 0.1893, 0.1515, 0.2032, 0.1375, 0.2069, 0.1299, 0.1768, 0.1515, 0.2032, 0.1497, 0.2171, 0.1375, 0.2246, 0.1375, 0.2069, 0.3628, 0.06192, 0.3628, 0.04152, 0.3713, 0.04841, 0.3713, 0.06192, 0.3086, 0.2615, 0.3266, 0.2615, 0.3266, 0.3096, 0.3086, 0.3096, 0.3266, 0.2615, 0.3445, 0.2615, 0.3445, 0.3096, 0.3266, 0.3096, 0.2675, 0.2265, 0.2675, 0.2339, 0.2496, 0.2339, 0.2496, 0.2265, 0.2496, 0.2265, 0.2496, 0.2339, 0.2318, 0.2339, 0.2318, 0.2265, 0.1532, 0.08015, 0.1299, 0.09204, 0.1375, 0.06243, 0.1532, 0.06243, 0.1532, 0.06243, 0.1375, 0.06243, 0.1375, 0.04471, 0.1532, 0.04471, 0.4481, 0.8187, 0.4614, 0.8187, 0.4614, 0.8647, 0.4481, 0.8647, 0.6483, 0.7439, 0.6615, 0.7425, 0.6667, 0.7882, 0.6535, 0.7896, 0.7395, 0.8422, 0.7527, 0.8422, 0.7527, 0.8883, 0.7395, 0.8883, 0.296, 0.7971, 0.2828, 0.7955, 0.288, 0.7529, 0.3012, 0.7545, 0.9528, 0.3984, 0.9395, 0.3984, 0.9395, 0.3853, 0.9528, 0.3853, 0.6615, 0.7425, 0.6483, 0.7439, 0.6483, 0.7371, 0.6606, 0.7417, 0.2828, 0.8019, 0.2952, 0.7977, 0.2954, 0.7998, 0.286, 0.8082, 0.7527, 0.8422, 0.7395, 0.8422, 0.7395, 0.8414, 0.7527, 0.8414, 0.4614, 0.8187, 0.4481, 0.8187, 0.4481, 0.8118, 0.4614, 0.8118, 0.2828, 0.7955, 0.296, 0.7971, 0.2952, 0.7977, 0.2828, 0.8019, 0.981, 0.6219, 0.981, 0.635, 0.9746, 0.635, 0.9746, 0.6219, 0.6606, 0.7417, 0.6483, 0.7371, 0.6515, 0.7303, 0.6609, 0.7396, 0.7527, 0.8414, 0.7395, 0.8414, 0.7395, 0.8393, 0.7527, 0.8393, 0.4614, 0.8118, 0.4481, 0.8118, 0.4481, 0.8055, 0.4614, 0.8055, 0.9746, 0.6627, 0.9825, 0.6632, 0.9825, 0.6741, 0.9746, 0.6735, 0.02037, 0.9546, 0.02037, 0.9676, 0.01398, 0.968, 0.01398, 0.955, 0.286, 0.8082, 0.2954, 0.7998, 0.3012, 0.8052, 0.2918, 0.8137, 0.6609, 0.7396, 0.6515, 0.7303, 0.6573, 0.7246, 0.6667, 0.7338, 0.5743, 0.9434, 0.5743, 0.9516, 0.5723, 0.954, 0.5723, 0.9409, 0.5743, 0.9516, 0.5808, 0.9516, 0.5827, 0.954, 0.5723, 0.954, 0.5808, 0.9516, 0.5808, 0.9434, 0.5827, 0.9409, 0.5827, 0.954, 0.5808, 0.9434, 0.5743, 0.9434, 0.5723, 0.9409, 0.5827, 0.9409, 0.6117, 0.9862, 0.6117, 0.978, 0.6182, 0.978, 0.6182, 0.9862, 0.8216, 0.9634, 0.8298, 0.9639, 0.8298, 0.9726, 0.8216, 0.9721, 0.7477, 0.9729, 0.7395, 0.973, 0.7395, 0.9643, 0.7477, 0.9642, 0.9745, 0.336, 0.9827, 0.3359, 0.9827, 0.3471, 0.9745, 0.3471, 0.7817, 0.8937, 0.7817, 0.8834, 0.793, 0.8834, 0.793, 0.8937, 0.03663, 0.2879, 0.05047, 0.2879, 0.05003, 0.2952, 0.03618, 0.2952, 0.02279, 0.2879, 0.03663, 0.2879, 0.03618, 0.2952, 0.02234, 0.2952, 0.0525, 0.7283, 0.0525, 0.7079, 0.06384, 0.7079, 0.06384, 0.7283, 0.01398, 0.2879, 0.02279, 0.2879, 0.02234, 0.2952, 0.01398, 0.2952, 0.7184, 0.04152, 0.708, 0.04152, 0.708, 0.02113, 0.7184, 0.02113, 0.5333, 0.08232, 0.5333, 0.1027, 0.5126, 0.1027, 0.5126, 0.08232, 0.3533, 0.01381, 0.3533, 0.02113, 0.3353, 0.02113, 0.3353, 0.01381, 0.3353, 0.01381, 0.3353, 0.02113, 0.3177, 0.02113, 0.3177, 0.01381, 0.3163, 0.1654, 0.3163, 0.145, 0.377, 0.145, 0.377, 0.1654, 0.05047, 0.2879, 0.06432, 0.2879, 0.06432, 0.2952, 0.05003, 0.2952, 0.0494, 0.4394, 0.0494, 0.419, 0.05533, 0.419, 0.05533, 0.4394, 0.5036, 0.2615, 0.5036, 0.2688, 0.4988, 0.2688, 0.4988, 0.2615, 0.7833, 0.4947, 0.7833, 0.5021, 0.7763, 0.5021, 0.7763, 0.4947, 0.2215, 0.2062, 0.2215, 0.2265, 0.2144, 0.2265, 0.2144, 0.2062, 0.5126, 0.08232, 0.5126, 0.1027, 0.4957, 0.1027, 0.4957, 0.08232, 0.2884, 0.2062, 0.2884, 0.2265, 0.2779, 0.2265, 0.2779, 0.2062, 0.2303, 0.01381, 0.2303, 0.06192, 0.2198, 0.06192, 0.2198, 0.01381, 0.1532, 0.1008, 0.1299, 0.1127, 0.1299, 0.1024, 0.1532, 0.0905, 0.2884, 0.2265, 0.2884, 0.2339, 0.2779, 0.2339, 0.2779, 0.2265, 0.1299, 0.1127, 0.1142, 0.1127, 0.1142, 0.1024, 0.1299, 0.1024, 0.7817, 0.8656, 0.7817, 0.8479, 0.793, 0.8479, 0.793, 0.8656, 0.1206, 0.3083, 0.1206, 0.2879, 0.1385, 0.2879, 0.1385, 0.3083, 0.1027, 0.3083, 0.1027, 0.2879, 0.1206, 0.2879, 0.1206, 0.3083, 0.09227, 0.3083, 0.09227, 0.2879, 0.1027, 0.2879, 0.1027, 0.3083, 0.1385, 0.3083, 0.1385, 0.2879, 0.1487, 0.2879, 0.1487, 0.3083, 0.7817, 0.8834, 0.7817, 0.8656, 0.793, 0.8656, 0.793, 0.8834, 0.7817, 0.8479, 0.7817, 0.8377, 0.793, 0.8377, 0.793, 0.8479, 0.8219, 0.5151, 0.8219, 0.5355, 0.8113, 0.5355, 0.8113, 0.5151, 0.532, 0.2615, 0.532, 0.2688, 0.5278, 0.2688, 0.5278, 0.2615, 0.01398, 0.4394, 0.01398, 0.419, 0.01915, 0.419, 0.01915, 0.4394, 0.01398, 0.419, 0.01398, 0.4117, 0.01915, 0.4117, 0.01915, 0.419, 0.532, 0.2892, 0.532, 0.3096, 0.5278, 0.3096, 0.5278, 0.2892, 0.1532, 0.1893, 0.1532, 0.1008, 0.1574, 0.1009, 0.1574, 0.1858, 0.1807, 0.8987, 0.1807, 0.9304, 0.171, 0.9304, 0.171, 0.8987, 0.5278, 0.2615, 0.5278, 0.2688, 0.5036, 0.2688, 0.5036, 0.2615, 0.01915, 0.419, 0.01915, 0.4117, 0.0494, 0.4117, 0.0494, 0.419, 0.5278, 0.2892, 0.5278, 0.3096, 0.5036, 0.3096, 0.5036, 0.2892, 0.9245, 0.5534, 0.9245, 0.4947, 0.9313, 0.4947, 0.9313, 0.5534, 0.9372, 0.1693, 0.9372, 0.1377, 0.9437, 0.1377, 0.9437, 0.1693, 0.1767, 0.3083, 0.1767, 0.2879, 0.1845, 0.2879, 0.1845, 0.3083, 0.1396, 0.785, 0.1396, 0.8054, 0.1322, 0.8054, 0.1322, 0.785, 0.1779, 0.1047, 0.1612, 0.1047, 0.1574, 0.1009, 0.1817, 0.101, 0.1612, 0.1047, 0.1612, 0.1776, 0.1574, 0.1858, 0.1574, 0.1009, 0.1612, 0.1776, 0.1779, 0.1634, 0.1817, 0.1651, 0.1574, 0.1858, 0.1779, 0.1634, 0.1779, 0.1047, 0.1817, 0.101, 0.1817, 0.1651, 0.7302, 0.4583, 0.7302, 0.3853, 0.7468, 0.3854, 0.7468, 0.4441, 0.05931, 0.8171, 0.05931, 0.8898, 0.0525, 0.8898, 0.0525, 0.8171, 0.9803, 0.2615, 0.9803, 0.2772, 0.9735, 0.2772, 0.9735, 0.2615, 0.974, 0.8434, 0.974, 0.8281, 0.9809, 0.8281, 0.9809, 0.8434, 0.6286, 0.2819, 0.6286, 0.2615, 0.6588, 0.2615, 0.6588, 0.2819, 0.8644, 0.03421, 0.8644, 0.01381, 0.8694, 0.01381, 0.8694, 0.03421, 0.617, 0.7865, 0.617, 0.8069, 0.6117, 0.8069, 0.6117, 0.7865, 0.6483, 0.9319, 0.6483, 0.918, 0.6553, 0.918, 0.6553, 0.9272, 0.57, 0.2051, 0.57, 0.1377, 0.6106, 0.1377, 0.6106, 0.2051, 0.5445, 0.4806, 0.5445, 0.5483, 0.5038, 0.5483, 0.5038, 0.4806, 0.617, 0.7661, 0.617, 0.7865, 0.6117, 0.7865, 0.6117, 0.7661, 0.8644, 0.0546, 0.8644, 0.03421, 0.8694, 0.03421, 0.8694, 0.0546, 0.6286, 0.3023, 0.6286, 0.2819, 0.6588, 0.2819, 0.6588, 0.3023, 0.1396, 0.7646, 0.1396, 0.785, 0.1322, 0.785, 0.1322, 0.7646, 0.1767, 0.3286, 0.1767, 0.3083, 0.1845, 0.3083, 0.1845, 0.3286, 0.5278, 0.2688, 0.5278, 0.2892, 0.5036, 0.2892, 0.5036, 0.2688, 0.532, 0.2688, 0.532, 0.2892, 0.5278, 0.2892, 0.5278, 0.2688, 0.01398, 0.4598, 0.01398, 0.4394, 0.01915, 0.4394, 0.01915, 0.4598, 0.8219, 0.4947, 0.8219, 0.5151, 0.8113, 0.5151, 0.8113, 0.4947, 0.1385, 0.3286, 0.1385, 0.3083, 0.1487, 0.3083, 0.1487, 0.3286, 0.09227, 0.3286, 0.09227, 0.3083, 0.1027, 0.3083, 0.1027, 0.3286, 0.1027, 0.3286, 0.1027, 0.3083, 0.1206, 0.3083, 0.1206, 0.3286, 0.1206, 0.3286, 0.1206, 0.3083, 0.1385, 0.3083, 0.1385, 0.3286, 0.2884, 0.1858, 0.2884, 0.2062, 0.2779, 0.2062, 0.2779, 0.1858, 0.5126, 0.06192, 0.5126, 0.08232, 0.4957, 0.08232, 0.4957, 0.06192, 0.2215, 0.1858, 0.2215, 0.2062, 0.2144, 0.2062, 0.2144, 0.1858, 0.0494, 0.4598, 0.0494, 0.4394, 0.05533, 0.4394, 0.05533, 0.4598, 0.3163, 0.1858, 0.3163, 0.1654, 0.377, 0.1654, 0.377, 0.1858, 0.5333, 0.06192, 0.5333, 0.08232, 0.5126, 0.08232, 0.5126, 0.06192, 0.0525, 0.7487, 0.0525, 0.7283, 0.06384, 0.7283, 0.06384, 0.7487, 0.03618, 0.2952, 0.05003, 0.2952, 0.05003, 0.3156, 0.03618, 0.3156, 0.02234, 0.2952, 0.03618, 0.2952, 0.03618, 0.3156, 0.02234, 0.3156, 0.3533, 0.02113, 0.3628, 0.02113, 0.3628, 0.04152, 0.3533, 0.04152, 0.3533, 0.02113, 0.3533, 0.04152, 0.3353, 0.04152, 0.3353, 0.02113, 0.3353, 0.02113, 0.3353, 0.04152, 0.3177, 0.04152, 0.3177, 0.02113, 0.05003, 0.2952, 0.06432, 0.2952, 0.06432, 0.3156, 0.05003, 0.3156, 0.5036, 0.2688, 0.5036, 0.2892, 0.4988, 0.2892, 0.4988, 0.2688, 0.7833, 0.5021, 0.7833, 0.5225, 0.7763, 0.5225, 0.7763, 0.5021, 0.4664, 0.9194, 0.4573, 0.9194, 0.4573, 0.9058, 0.4664, 0.9058, 0.4573, 0.9194, 0.4481, 0.9194, 0.4481, 0.9058, 0.4573, 0.9058, 0.2144, 0.576, 0.2551, 0.576, 0.2551, 0.639, 0.2144, 0.639, 0.8947, 0.3111, 0.8947, 0.2615, 0.9062, 0.2615, 0.9062, 0.3111, 0.09227, 0.4924, 0.1329, 0.4924, 0.1329, 0.56, 0.09227, 0.56, 0.1389, 0.8738, 0.1389, 0.8942, 0.1322, 0.8942, 0.1322, 0.8807, 0.6483, 0.918, 0.6483, 0.904, 0.6553, 0.9087, 0.6553, 0.918, 0.3109, 0.453, 0.3109, 0.3853, 0.3794, 0.3853, 0.3794, 0.453, 0.4586, 0.07247, 0.4586, 0.02285, 0.4677, 0.01381, 0.4677, 0.08151, 0.4586, 0.02285, 0.4084, 0.02285, 0.3992, 0.01381, 0.4677, 0.01381, 0.4084, 0.02285, 0.4084, 0.07247, 0.3992, 0.08151, 0.3992, 0.01381, 0.4084, 0.07247, 0.4586, 0.07247, 0.4677, 0.08151, 0.3992, 0.08151, 0.09227, 0.6372, 0.09227, 0.5876, 0.1425, 0.5876, 0.1425, 0.6372, 0.9117, 0.8281, 0.9117, 0.8775, 0.9002, 0.8775, 0.9002, 0.8281, 0.9341, 0.3077, 0.9341, 0.2615, 0.9455, 0.2615, 0.9455, 0.3077, 0.9116, 0.3853, 0.9116, 0.4349, 0.9001, 0.4349, 0.9001, 0.3853, 0.05464, 0.5355, 0.05464, 0.603, 0.01398, 0.603, 0.01398, 0.5355, 0.3515, 0.4806, 0.3515, 0.5483, 0.3109, 0.5483, 0.3109, 0.4806, 0.3795, 0.5759, 0.4202, 0.5759, 0.4202, 0.6389, 0.3795, 0.6389, 0.8974, 0.06343, 0.8974, 0.01381, 0.9088, 0.01381, 0.9088, 0.06343, 0.6019, 0.08142, 0.5612, 0.08142, 0.5612, 0.01381, 0.6019, 0.01381, 0.4073, 0.453, 0.4073, 0.3853, 0.4758, 0.3853, 0.4758, 0.453, 0.2738, 0.444, 0.2738, 0.3944, 0.2829, 0.3853, 0.2829, 0.453, 0.2738, 0.3944, 0.2236, 0.3944, 0.2144, 0.3853, 0.2829, 0.3853, 0.2236, 0.3944, 0.2236, 0.444, 0.2144, 0.453, 0.2144, 0.3853, 0.2236, 0.444, 0.2738, 0.444, 0.2829, 0.453, 0.2144, 0.453, 0.3332, 0.576, 0.3332, 0.6256, 0.283, 0.6256, 0.283, 0.576, 0.5152, 0.8643, 0.5152, 0.9138, 0.5038, 0.9138, 0.5038, 0.8643, 0.09227, 0.9121, 0.09227, 0.8659, 0.1037, 0.8659, 0.1037, 0.9121, 0.8989, 0.6714, 0.8989, 0.6219, 0.9103, 0.6219, 0.9103, 0.6714, 0.7922, 0.7022, 0.7817, 0.7063, 0.7817, 0.6259, 0.7922, 0.6219, 0.3795, 0.7663, 0.3908, 0.7663, 0.3908, 0.8396, 0.3795, 0.8396, 0.7971, 0.09824, 0.7866, 0.09418, 0.7866, 0.01381, 0.7971, 0.01788, 0.7414, 0.7313, 0.7527, 0.7313, 0.7527, 0.8116, 0.7414, 0.8116, 0.9771, 0.5922, 0.9657, 0.5922, 0.9657, 0.581, 0.9771, 0.581, 0.6596, 0.9708, 0.6483, 0.9708, 0.6483, 0.9596, 0.6596, 0.9596, 0.171, 0.7039, 0.1816, 0.6998, 0.1816, 0.7802, 0.171, 0.7842, 0.6483, 0.8172, 0.6596, 0.8172, 0.6596, 0.8764, 0.6483, 0.8764, 0.6486, 0.1377, 0.6586, 0.143, 0.6486, 0.2227, 0.6386, 0.2174, 0.8251, 0.01381, 0.8364, 0.01381, 0.8364, 0.09007, 0.8251, 0.09007, 0.5151, 0.9526, 0.5038, 0.9526, 0.5038, 0.9414, 0.5151, 0.9414, 0.983, 0.1489, 0.9717, 0.1489, 0.9717, 0.1377, 0.983, 0.1377, 0.1104, 0.7009, 0.1104, 0.737, 0.09227, 0.737, 0.09227, 0.7009, 0.6298, 0.109, 0.6298, 0.09106, 0.648, 0.09106, 0.648, 0.109, 0.3012, 0.6893, 0.283, 0.6893, 0.283, 0.6532, 0.3012, 0.6532, 0.3472, 0.6893, 0.3472, 0.7253, 0.3291, 0.7253, 0.3291, 0.6893, 0.8947, 0.3566, 0.8947, 0.3387, 0.9129, 0.3387, 0.9129, 0.3566, 0.8618, 0.5325, 0.8618, 0.5612, 0.8498, 0.5612, 0.8498, 0.5325, 0.7134, 0.6579, 0.6953, 0.6579, 0.6953, 0.6219, 0.7134, 0.6219, 0.2947, 0.9185, 0.2947, 0.9351, 0.2828, 0.9351, 0.2828, 0.9185, 0.3795, 0.6666, 0.3976, 0.6666, 0.3976, 0.7026, 0.3795, 0.7026, 0.8618, 0.5325, 0.8498, 0.5325, 0.8498, 0.4947, 0.8618, 0.4947, 0.2313, 0.6666, 0.2313, 0.7027, 0.2144, 0.7027, 0.2144, 0.6666, 0.4616, 0.6045, 0.4694, 0.6323, 0.4616, 0.6753, 0.4481, 0.6852, 0.5724, 0.6664, 0.5905, 0.6664, 0.5905, 0.7025, 0.5724, 0.7025, 0.1042, 0.8382, 0.09227, 0.8382, 0.09227, 0.7646, 0.1042, 0.7646, 0.7527, 0.1377, 0.7527, 0.1737, 0.7358, 0.1737, 0.7358, 0.1377, 0.7414, 0.648, 0.7537, 0.6219, 0.7537, 0.7037, 0.742, 0.6917, 0.2264, 0.8071, 0.2264, 0.8359, 0.2144, 0.8359, 0.2144, 0.8071, 0.951, 0.7339, 0.951, 0.7497, 0.9391, 0.7497, 0.9391, 0.7339, 0.2264, 0.8071, 0.2144, 0.8071, 0.2144, 0.7664, 0.2264, 0.7664, 0.7002, 0.2615, 0.7081, 0.2893, 0.7002, 0.3323, 0.6868, 0.3422, 0.8191, 0.1377, 0.8311, 0.1377, 0.8311, 0.2123, 0.8191, 0.2123, 0.7748, 0.4115, 0.7871, 0.3853, 0.7871, 0.4671, 0.7754, 0.4552, 0.702, 0.5796, 0.6889, 0.5843, 0.702, 0.5092, 0.708, 0.5256, 0.8601, 0.6219, 0.8709, 0.6219, 0.8709, 0.6908, 0.8601, 0.6908, 0.7937, 0.8101, 0.7817, 0.8034, 0.7849, 0.7491, 0.7937, 0.7339, 0.8609, 0.7339, 0.8717, 0.7339, 0.8717, 0.783, 0.8609, 0.783, 0.8717, 0.783, 0.8717, 0.8004, 0.8609, 0.8004, 0.8609, 0.783, 0.2144, 0.9533, 0.2144, 0.9406, 0.2252, 0.9406, 0.2252, 0.9533, 0.8609, 0.9631, 0.8662, 0.9649, 0.8662, 0.9758, 0.8613, 0.9742, 0.8609, 0.9355, 0.8609, 0.9148, 0.8716, 0.9148, 0.8716, 0.9355, 0.9055, 0.9717, 0.9002, 0.9734, 0.9006, 0.9623, 0.9055, 0.9607, 0.9466, 0.6702, 0.9466, 0.6909, 0.9382, 0.6909, 0.9382, 0.6702, 0.3404, 0.952, 0.3352, 0.952, 0.3352, 0.9313, 0.3404, 0.9313, 0.9495, 0.2327, 0.9439, 0.2327, 0.9439, 0.212, 0.9495, 0.212, 0.9851, 0.7904, 0.9797, 0.7883, 0.979, 0.7773, 0.9851, 0.7796, 0.9464, 0.9052, 0.9464, 0.9259, 0.9353, 0.9259, 0.9353, 0.9052, 0.9797, 0.7359, 0.9851, 0.7339, 0.9851, 0.7447, 0.979, 0.747, 0.02397, 0.9062, 0.02397, 0.9269, 0.01398, 0.9269, 0.01398, 0.9062, 0.9395, 0.4261, 0.946, 0.4261, 0.946, 0.4468, 0.9395, 0.4468, 0.9465, 0.3566, 0.9408, 0.3566, 0.9408, 0.3359, 0.9465, 0.3359, 0.03273, 0.03188, 0.01652, 0.02402, 0.01652, 0.01381, 0.03273, 0.02067, 0.03273, 0.2471, 0.03273, 0.2541, 0.01606, 0.2602, 0.01606, 0.2532, 0.02972, 0.09729, 0.02972, 0.1613, 0.01398, 0.1613, 0.01398, 0.1025, 0.5126, 0.02113, 0.4957, 0.02113, 0.4957, 0.01381, 0.5126, 0.01381, 0.2215, 0.145, 0.2144, 0.145, 0.2144, 0.1377, 0.2215, 0.1377, 0.08148, 0.1089, 0.08624, 0.113, 0.08624, 0.173, 0.08148, 0.1731, 0.5036, 0.33, 0.4988, 0.33, 0.4988, 0.3096, 0.5036, 0.3096, 0.0494, 0.5006, 0.05533, 0.5006, 0.05533, 0.5079, 0.0494, 0.5079, 0.05003, 0.3564, 0.05003, 0.336, 0.06432, 0.336, 0.06432, 0.3564, 0.3163, 0.2265, 0.377, 0.2265, 0.377, 0.2339, 0.3163, 0.2339, 0.3353, 0.08232, 0.3177, 0.08232, 0.3177, 0.06192, 0.3353, 0.06192, 0.2897, 0.11, 0.2303, 0.11, 0.2303, 0.06192, 0.2897, 0.06192, 0.3533, 0.08232, 0.3353, 0.08232, 0.3353, 0.06192, 0.3533, 0.06192, 0.5333, 0.02113, 0.5126, 0.02113, 0.5126, 0.01381, 0.5333, 0.01381, 0.05302, 0.08472, 0.05302, 0.1732, 0.02972, 0.1613, 0.02972, 0.09729, 0.05302, 0.2395, 0.05302, 0.2465, 0.03273, 0.2541, 0.03273, 0.2471, 0.04772, 0.04313, 0.03273, 0.03188, 0.03273, 0.02067, 0.0466, 0.03431, 0.05302, 0.2293, 0.05302, 0.2395, 0.03273, 0.2471, 0.03731, 0.2293, 0.7184, 0.1027, 0.7184, 0.11, 0.708, 0.11, 0.708, 0.1027, 0.3533, 0.08232, 0.3533, 0.06192, 0.3628, 0.06192, 0.3628, 0.08232, 0.04949, 0.057, 0.03731, 0.04949, 0.03273, 0.03188, 0.04772, 0.04313, 0.2318, 0.145, 0.2215, 0.145, 0.2215, 0.1377, 0.2318, 0.1377, 0.02972, 0.1717, 0.02972, 0.182, 0.01398, 0.177, 0.01398, 0.1717, 0.2779, 0.145, 0.2675, 0.145, 0.2675, 0.1377, 0.2779, 0.1377, 0.05302, 0.1835, 0.05302, 0.1939, 0.02972, 0.182, 0.02972, 0.1717, 0.2198, 0.11, 0.2144, 0.11, 0.2144, 0.06192, 0.2198, 0.06192, 0.2629, 0.3577, 0.2629, 0.3096, 0.2806, 0.3096, 0.2806, 0.3577, 0.4639, 0.5769, 0.4481, 0.5769, 0.4481, 0.5288, 0.4639, 0.5288, 0.7022, 0.4815, 0.6889, 0.4815, 0.6889, 0.4334, 0.7022, 0.4334, 0.3445, 0.3577, 0.3445, 0.3096, 0.3744, 0.3096, 0.3744, 0.3577, 0.2144, 0.3577, 0.2144, 0.3096, 0.2451, 0.3096, 0.2451, 0.3577, 0.2451, 0.3577, 0.2451, 0.3096, 0.2629, 0.3096, 0.2629, 0.3577, 0.05302, 0.08472, 0.02972, 0.09729, 0.03731, 0.06711, 0.05125, 0.07086, 0.05125, 0.07086, 0.03731, 0.06711, 0.03731, 0.04949, 0.04949, 0.057, 0.3628, 0.06192, 0.3713, 0.06192, 0.3713, 0.07543, 0.3628, 0.08232, 0.3086, 0.3577, 0.3086, 0.3096, 0.3266, 0.3096, 0.3266, 0.3577, 0.3266, 0.3577, 0.3266, 0.3096, 0.3445, 0.3096, 0.3445, 0.3577, 0.2675, 0.145, 0.2496, 0.145, 0.2496, 0.1377, 0.2675, 0.1377, 0.2496, 0.145, 0.2318, 0.145, 0.2318, 0.1377, 0.2496, 0.1377, 0.05302, 0.1939, 0.05302, 0.2116, 0.03731, 0.2116, 0.02972, 0.182, 0.05302, 0.2116, 0.05302, 0.2293, 0.03731, 0.2293, 0.03731, 0.2116, 0.171, 0.8579, 0.171, 0.8119, 0.1842, 0.8119, 0.1842, 0.8579, 0.4481, 0.7585, 0.4533, 0.7128, 0.4665, 0.7143, 0.4613, 0.76, 0.1741, 0.4953, 0.1741, 0.5414, 0.1609, 0.5414, 0.1609, 0.4953, 0.8283, 0.4019, 0.8334, 0.4445, 0.8203, 0.4461, 0.8151, 0.4035, 0.9378, 0.581, 0.9378, 0.5941, 0.9245, 0.5941, 0.9245, 0.581, 0.4613, 0.76, 0.4605, 0.7607, 0.4481, 0.7654, 0.4481, 0.7585, 0.8151, 0.3971, 0.8183, 0.3908, 0.8277, 0.3992, 0.8274, 0.4013, 0.1609, 0.4953, 0.1609, 0.4945, 0.1741, 0.4945, 0.1741, 0.4953, 0.1842, 0.8579, 0.1842, 0.8647, 0.171, 0.8647, 0.171, 0.8579, 0.8151, 0.4035, 0.8151, 0.3971, 0.8274, 0.4013, 0.8283, 0.4019, 0.9809, 0.9666, 0.9746, 0.9667, 0.9746, 0.9536, 0.9809, 0.9535, 0.4605, 0.7607, 0.4607, 0.7629, 0.4513, 0.7721, 0.4481, 0.7654, 0.1609, 0.4945, 0.1609, 0.4924, 0.1741, 0.4924, 0.1741, 0.4945, 0.1842, 0.8647, 0.1842, 0.8711, 0.171, 0.8711, 0.171, 0.8647, 0.7032, 0.9615, 0.7032, 0.9724, 0.6953, 0.9729, 0.6953, 0.962, 0.9744, 0.01381, 0.9808, 0.01422, 0.9808, 0.02727, 0.9744, 0.02687, 0.8183, 0.3908, 0.824, 0.3853, 0.8334, 0.3938, 0.8277, 0.3992, 0.4607, 0.7629, 0.4665, 0.7686, 0.4571, 0.7778, 0.4513, 0.7721, 0.3814, 0.9517, 0.3795, 0.9542, 0.3795, 0.9411, 0.3814, 0.9435, 0.3814, 0.9435, 0.3795, 0.9411, 0.3899, 0.9411, 0.3879, 0.9435, 0.3879, 0.9435, 0.3899, 0.9411, 0.3899, 0.9542, 0.3879, 0.9517, 0.3879, 0.9517, 0.3899, 0.9542, 0.3795, 0.9542, 0.3814, 0.9517, 0.05897, 0.9739, 0.0525, 0.9739, 0.0525, 0.9657, 0.05897, 0.9657, 0.9593, 0.5523, 0.9593, 0.5436, 0.9675, 0.5431, 0.9675, 0.5518, 0.7893, 0.9656, 0.7893, 0.9743, 0.781, 0.9742, 0.781, 0.9655, 0.9827, 0.9052, 0.9827, 0.9163, 0.9744, 0.9163, 0.9744, 0.9052, 0.6953, 0.8296, 0.7067, 0.8296, 0.7067, 0.8399, 0.6953, 0.8399, 0.03663, 0.3841, 0.03618, 0.3768, 0.05003, 0.3768, 0.05047, 0.3841, 0.02279, 0.3841, 0.02234, 0.3768, 0.03618, 0.3768, 0.03663, 0.3841, 0.0525, 0.7691, 0.06384, 0.7691, 0.06384, 0.7895, 0.0525, 0.7895, 0.01398, 0.3841, 0.01398, 0.3768, 0.02234, 0.3768, 0.02279, 0.3841, 0.7184, 0.08232, 0.7184, 0.1027, 0.708, 0.1027, 0.708, 0.08232, 0.5333, 0.04152, 0.5126, 0.04152, 0.5126, 0.02113, 0.5333, 0.02113, 0.3533, 0.11, 0.3353, 0.11, 0.3353, 0.1027, 0.3533, 0.1027, 0.3353, 0.11, 0.3177, 0.11, 0.3177, 0.1027, 0.3353, 0.1027, 0.3163, 0.2062, 0.377, 0.2062, 0.377, 0.2265, 0.3163, 0.2265, 0.05047, 0.3841, 0.05003, 0.3768, 0.06432, 0.3768, 0.06432, 0.3841, 0.0494, 0.4802, 0.05533, 0.4802, 0.05533, 0.5006, 0.0494, 0.5006, 0.5036, 0.3577, 0.4988, 0.3577, 0.4988, 0.3504, 0.5036, 0.3504, 0.7833, 0.591, 0.7763, 0.591, 0.7763, 0.5836, 0.7833, 0.5836, 0.2215, 0.1654, 0.2144, 0.1654, 0.2144, 0.145, 0.2215, 0.145, 0.5126, 0.04152, 0.4957, 0.04152, 0.4957, 0.02113, 0.5126, 0.02113, 0.2884, 0.1654, 0.2779, 0.1654, 0.2779, 0.145, 0.2884, 0.145, 0.2303, 0.11, 0.2198, 0.11, 0.2198, 0.06192, 0.2303, 0.06192, 0.05302, 0.1732, 0.05302, 0.1835, 0.02972, 0.1717, 0.02972, 0.1613, 0.2884, 0.145, 0.2779, 0.145, 0.2779, 0.1377, 0.2884, 0.1377, 0.02972, 0.1613, 0.02972, 0.1717, 0.01398, 0.1717, 0.01398, 0.1613, 0.6953, 0.8576, 0.7067, 0.8576, 0.7067, 0.8754, 0.6953, 0.8754, 0.1206, 0.349, 0.1385, 0.349, 0.1385, 0.3694, 0.1206, 0.3694, 0.1027, 0.349, 0.1206, 0.349, 0.1206, 0.3694, 0.1027, 0.3694, 0.09227, 0.349, 0.1027, 0.349, 0.1027, 0.3694, 0.09227, 0.3694, 0.1385, 0.349, 0.1487, 0.349, 0.1487, 0.3694, 0.1385, 0.3694, 0.6953, 0.8399, 0.7067, 0.8399, 0.7067, 0.8576, 0.6953, 0.8576, 0.6953, 0.8754, 0.7067, 0.8754, 0.7067, 0.8855, 0.6953, 0.8855, 0.8219, 0.5559, 0.8113, 0.5559, 0.8113, 0.5355, 0.8219, 0.5355, 0.532, 0.3577, 0.5278, 0.3577, 0.5278, 0.3504, 0.532, 0.3504, 0.01398, 0.4802, 0.01915, 0.4802, 0.01915, 0.5006, 0.01398, 0.5006, 0.01398, 0.5006, 0.01915, 0.5006, 0.01915, 0.5079, 0.01398, 0.5079, 0.532, 0.33, 0.5278, 0.33, 0.5278, 0.3096, 0.532, 0.3096, 0.05302, 0.08472, 0.05717, 0.08825, 0.05717, 0.1732, 0.05302, 0.1732, 0.9367, 0.01381, 0.9464, 0.01381, 0.9464, 0.04549, 0.9367, 0.04549, 0.5278, 0.3577, 0.5036, 0.3577, 0.5036, 0.3504, 0.5278, 0.3504, 0.01915, 0.5006, 0.0494, 0.5006, 0.0494, 0.5079, 0.01915, 0.5079, 0.5278, 0.33, 0.5036, 0.33, 0.5036, 0.3096, 0.5278, 0.3096, 0.02079, 0.8786, 0.01398, 0.8786, 0.01398, 0.8199, 0.02079, 0.8199, 0.6117, 0.8753, 0.6182, 0.8753, 0.6182, 0.907, 0.6117, 0.907, 0.1767, 0.349, 0.1845, 0.349, 0.1845, 0.3694, 0.1767, 0.3694, 0.1396, 0.8258, 0.1322, 0.8258, 0.1322, 0.8054, 0.1396, 0.8054, 0.07767, 0.1693, 0.08148, 0.1731, 0.05717, 0.1732, 0.06098, 0.1694, 0.06098, 0.1694, 0.05717, 0.1732, 0.05717, 0.08825, 0.06098, 0.09646, 0.06098, 0.09646, 0.05717, 0.08825, 0.08148, 0.1089, 0.07767, 0.1106, 0.07767, 0.1106, 0.08148, 0.1089, 0.08148, 0.1731, 0.07767, 0.1693, 0.5038, 0.6666, 0.5205, 0.6808, 0.5205, 0.7395, 0.5038, 0.7396, 0.8898, 0.4947, 0.8966, 0.4947, 0.8966, 0.5674, 0.8898, 0.5674, 0.6117, 0.9346, 0.6185, 0.9346, 0.6185, 0.9504, 0.6117, 0.9504, 0.9808, 0.4414, 0.974, 0.4414, 0.974, 0.4261, 0.9808, 0.4261, 0.6286, 0.3227, 0.6588, 0.3227, 0.6588, 0.3431, 0.6286, 0.3431, 0.8644, 0.075, 0.8694, 0.075, 0.8694, 0.09539, 0.8644, 0.09539, 0.617, 0.8273, 0.6117, 0.8273, 0.6117, 0.8069, 0.617, 0.8069, 0.9002, 0.9052, 0.9073, 0.9099, 0.9073, 0.9191, 0.9002, 0.9191, 0.6131, 0.4528, 0.5724, 0.4528, 0.5724, 0.3853, 0.6131, 0.3853, 0.5014, 0.1377, 0.542, 0.1377, 0.542, 0.2053, 0.5014, 0.2053, 0.617, 0.8477, 0.6117, 0.8477, 0.6117, 0.8273, 0.617, 0.8273, 0.8644, 0.0546, 0.8694, 0.0546, 0.8694, 0.075, 0.8644, 0.075, 0.6286, 0.3023, 0.6588, 0.3023, 0.6588, 0.3227, 0.6286, 0.3227, 0.1396, 0.8462, 0.1322, 0.8462, 0.1322, 0.8258, 0.1396, 0.8258, 0.1767, 0.3286, 0.1845, 0.3286, 0.1845, 0.349, 0.1767, 0.349, 0.5278, 0.3504, 0.5036, 0.3504, 0.5036, 0.33, 0.5278, 0.33, 0.532, 0.3504, 0.5278, 0.3504, 0.5278, 0.33, 0.532, 0.33, 0.01398, 0.4598, 0.01915, 0.4598, 0.01915, 0.4802, 0.01398, 0.4802, 0.8219, 0.5763, 0.8113, 0.5763, 0.8113, 0.5559, 0.8219, 0.5559, 0.1385, 0.3286, 0.1487, 0.3286, 0.1487, 0.349, 0.1385, 0.349, 0.09227, 0.3286, 0.1027, 0.3286, 0.1027, 0.349, 0.09227, 0.349, 0.1027, 0.3286, 0.1206, 0.3286, 0.1206, 0.349, 0.1027, 0.349, 0.1206, 0.3286, 0.1385, 0.3286, 0.1385, 0.349, 0.1206, 0.349, 0.2884, 0.1858, 0.2779, 0.1858, 0.2779, 0.1654, 0.2884, 0.1654, 0.5126, 0.06192, 0.4957, 0.06192, 0.4957, 0.04152, 0.5126, 0.04152, 0.2215, 0.1858, 0.2144, 0.1858, 0.2144, 0.1654, 0.2215, 0.1654, 0.0494, 0.4598, 0.05533, 0.4598, 0.05533, 0.4802, 0.0494, 0.4802, 0.3163, 0.1858, 0.377, 0.1858, 0.377, 0.2062, 0.3163, 0.2062, 0.5333, 0.06192, 0.5126, 0.06192, 0.5126, 0.04152, 0.5333, 0.04152, 0.0525, 0.7487, 0.06384, 0.7487, 0.06384, 0.7691, 0.0525, 0.7691, 0.03618, 0.3768, 0.03618, 0.3564, 0.05003, 0.3564, 0.05003, 0.3768, 0.02234, 0.3768, 0.02234, 0.3564, 0.03618, 0.3564, 0.03618, 0.3768, 0.3533, 0.1027, 0.3533, 0.08232, 0.3628, 0.08232, 0.3628, 0.1027, 0.3533, 0.1027, 0.3353, 0.1027, 0.3353, 0.08232, 0.3533, 0.08232, 0.3353, 0.1027, 0.3177, 0.1027, 0.3177, 0.08232, 0.3353, 0.08232, 0.05003, 0.3768, 0.05003, 0.3564, 0.06432, 0.3564, 0.06432, 0.3768, 0.5036, 0.3504, 0.4988, 0.3504, 0.4988, 0.33, 0.5036, 0.33, 0.7833, 0.5836, 0.7763, 0.5836, 0.7763, 0.5633, 0.7833, 0.5633, 0.4664, 0.8923, 0.4664, 0.9058, 0.4573, 0.9058, 0.4573, 0.8923, 0.4573, 0.8923, 0.4573, 0.9058, 0.4481, 0.9058, 0.4481, 0.8923, 0.5445, 0.576, 0.5445, 0.639, 0.5038, 0.639, 0.5038, 0.576, 0.833, 0.8874, 0.8216, 0.8874, 0.8216, 0.8378, 0.833, 0.8378, 0.4202, 0.4806, 0.4202, 0.5483, 0.3795, 0.5483, 0.3795, 0.4806, 0.1389, 0.9146, 0.1322, 0.9077, 0.1322, 0.8942, 0.1389, 0.8942, 0.9002, 0.9191, 0.9073, 0.9191, 0.9073, 0.9284, 0.9002, 0.9331, 0.09227, 0.3971, 0.1608, 0.3971, 0.1608, 0.4648, 0.09227, 0.4648, 0.4617, 0.2705, 0.4708, 0.2615, 0.4708, 0.3292, 0.4617, 0.3202, 0.4617, 0.3202, 0.4708, 0.3292, 0.4023, 0.3292, 0.4115, 0.3202, 0.4115, 0.3202, 0.4023, 0.3292, 0.4023, 0.2615, 0.4115, 0.2705, 0.4115, 0.2705, 0.4023, 0.2615, 0.4708, 0.2615, 0.4617, 0.2705, 0.6298, 0.01381, 0.6801, 0.01381, 0.6801, 0.06344, 0.6298, 0.06344, 0.2144, 0.8635, 0.2258, 0.8635, 0.2258, 0.913, 0.2144, 0.913, 0.5838, 0.9133, 0.5723, 0.9133, 0.5723, 0.8671, 0.5838, 0.8671, 0.8997, 0.7339, 0.9111, 0.7339, 0.9111, 0.7835, 0.8997, 0.7835, 0.5724, 0.4806, 0.6131, 0.4806, 0.6131, 0.5481, 0.5724, 0.5481, 0.5038, 0.3853, 0.5445, 0.3853, 0.5445, 0.453, 0.5038, 0.453, 0.6131, 0.5757, 0.6131, 0.6388, 0.5724, 0.6388, 0.5724, 0.5757, 0.2942, 0.8909, 0.2828, 0.8909, 0.2828, 0.8413, 0.2942, 0.8413, 0.6006, 0.2615, 0.6006, 0.3291, 0.5599, 0.3291, 0.5599, 0.2615, 0.2144, 0.4806, 0.2829, 0.4806, 0.2829, 0.5483, 0.2144, 0.5483, 0.4643, 0.1467, 0.4734, 0.1377, 0.4734, 0.2053, 0.4643, 0.1963, 0.4643, 0.1963, 0.4734, 0.2053, 0.4049, 0.2053, 0.4141, 0.1963, 0.4141, 0.1963, 0.4049, 0.2053, 0.4049, 0.1377, 0.4141, 0.1467, 0.4141, 0.1467, 0.4049, 0.1377, 0.4734, 0.1377, 0.4643, 0.1467, 0.01398, 0.6306, 0.06419, 0.6306, 0.06419, 0.6803, 0.01398, 0.6803, 0.3467, 0.9037, 0.3352, 0.9037, 0.3352, 0.8542, 0.3467, 0.8542, 0.3909, 0.9134, 0.3795, 0.9134, 0.3795, 0.8672, 0.3909, 0.8672, 0.8978, 0.1377, 0.9092, 0.1377, 0.9092, 0.1872, 0.8978, 0.1872, 0.661, 0.3906, 0.651, 0.4704, 0.641, 0.4651, 0.651, 0.3853, 0.5838, 0.7661, 0.5838, 0.8395, 0.5724, 0.8395, 0.5724, 0.7661, 0.02454, 0.7079, 0.02454, 0.7883, 0.01398, 0.7923, 0.01398, 0.712, 0.7066, 0.7216, 0.7066, 0.8019, 0.6953, 0.8019, 0.6953, 0.7216, 0.9466, 0.9535, 0.9466, 0.9647, 0.9353, 0.9647, 0.9353, 0.9535, 0.143, 0.958, 0.143, 0.9692, 0.1317, 0.9692, 0.1317, 0.958, 0.7869, 0.2656, 0.7869, 0.3459, 0.7763, 0.3419, 0.7763, 0.2615, 0.8723, 0.8281, 0.8723, 0.8872, 0.8609, 0.8872, 0.8609, 0.8281, 0.7806, 0.2221, 0.7806, 0.1417, 0.7912, 0.1377, 0.7912, 0.218, 0.8216, 0.8102, 0.8216, 0.7339, 0.833, 0.7339, 0.833, 0.8102, 0.4481, 0.9582, 0.4481, 0.947, 0.4594, 0.947, 0.4594, 0.9582, 0.171, 0.9692, 0.171, 0.958, 0.1823, 0.958, 0.1823, 0.9692, 0.2313, 0.7387, 0.2144, 0.7387, 0.2144, 0.7027, 0.2313, 0.7027, 0.8974, 0.09105, 0.9155, 0.09105, 0.9155, 0.109, 0.8974, 0.109, 0.3012, 0.6893, 0.3012, 0.7253, 0.283, 0.7253, 0.283, 0.6893, 0.3472, 0.6893, 0.3291, 0.6893, 0.3291, 0.6532, 0.3472, 0.6532, 0.8978, 0.2148, 0.9159, 0.2148, 0.9159, 0.2327, 0.8978, 0.2327, 0.8548, 0.2992, 0.8668, 0.2992, 0.8668, 0.328, 0.8548, 0.328, 0.781, 0.9213, 0.793, 0.9213, 0.793, 0.9379, 0.781, 0.9379, 0.3795, 0.7386, 0.3795, 0.7026, 0.3976, 0.7026, 0.3976, 0.7386, 0.8548, 0.2992, 0.8548, 0.2615, 0.8668, 0.2615, 0.8668, 0.2992, 0.7134, 0.6579, 0.7134, 0.694, 0.6953, 0.694, 0.6953, 0.6579, 0.7483, 0.2615, 0.7483, 0.3433, 0.7367, 0.3314, 0.736, 0.2877, 0.3352, 0.8266, 0.3352, 0.7529, 0.3472, 0.7529, 0.3472, 0.8266, 0.7527, 0.2097, 0.7358, 0.2097, 0.7358, 0.1737, 0.7527, 0.1737, 0.736, 0.5648, 0.7366, 0.5211, 0.7483, 0.5092, 0.7483, 0.591, 0.5158, 0.796, 0.5038, 0.796, 0.5038, 0.7672, 0.5158, 0.7672, 0.9391, 0.7773, 0.951, 0.7773, 0.951, 0.793, 0.9391, 0.793, 0.5158, 0.796, 0.5158, 0.8367, 0.5038, 0.8367, 0.5038, 0.796, 0.7586, 0.01381, 0.7586, 0.09561, 0.747, 0.08368, 0.7463, 0.03998, 0.8321, 0.6219, 0.8321, 0.6965, 0.8202, 0.6965, 0.8202, 0.6219, 0.7078, 0.1655, 0.7, 0.2085, 0.6865, 0.2184, 0.7, 0.1377, 0.8148, 0.331, 0.8181, 0.2767, 0.8269, 0.2615, 0.8269, 0.3377, 0.8699, 0.1377, 0.8699, 0.2066, 0.8591, 0.2066, 0.8591, 0.1377, 0.6483, 0.697, 0.6613, 0.6219, 0.6673, 0.6383, 0.6613, 0.6923, 0.8722, 0.3853, 0.8722, 0.4344, 0.8614, 0.4344, 0.8614, 0.3853, 0.8614, 0.4344, 0.8722, 0.4344, 0.8722, 0.4519, 0.8614, 0.4519, 0.1031, 0.9525, 0.09227, 0.9525, 0.09227, 0.9397, 0.1031, 0.9397, 0.9807, 0.398, 0.9811, 0.3869, 0.986, 0.3853, 0.986, 0.3963, 0.8322, 0.9357, 0.8216, 0.9357, 0.8216, 0.915, 0.8322, 0.915, 0.2881, 0.9645, 0.2881, 0.9754, 0.2832, 0.9738, 0.2828, 0.9628, 0.9466, 0.6426, 0.9382, 0.6426, 0.9382, 0.6219, 0.9466, 0.6219, 0.9645, 0.4947, 0.9645, 0.5154, 0.9593, 0.5154, 0.9593, 0.4947, 0.05805, 0.9174, 0.05805, 0.9381, 0.0525, 0.9381, 0.0525, 0.9174, 0.9832, 0.08827, 0.9832, 0.09905, 0.9771, 0.1013, 0.9778, 0.09027, 0.7065, 0.9339, 0.6953, 0.9339, 0.6953, 0.9132, 0.7065, 0.9132, 0.9781, 0.2231, 0.9774, 0.212, 0.9835, 0.2143, 0.9835, 0.2251, 0.7395, 0.9159, 0.7495, 0.9159, 0.7495, 0.9366, 0.7395, 0.9366, 0.9396, 0.8488, 0.9396, 0.8281, 0.9461, 0.8281, 0.9461, 0.8488, 0.9491, 0.08827, 0.9491, 0.109, 0.9434, 0.109, 0.9434, 0.08827, 0.5724, 0.7385, 0.5724, 0.7025, 0.5905, 0.7025, 0.5905, 0.7385, 0.1104, 0.7009, 0.09227, 0.7009, 0.09227, 0.6649, 0.1104, 0.6649, 0.7833, 0.5225, 0.7833, 0.5429, 0.7763, 0.5429, 0.7763, 0.5225, 0.6483, 0.498, 0.661, 0.498, 0.661, 0.5461, 0.6483, 0.5461, 0.171, 0.576, 0.1865, 0.576, 0.1865, 0.6241, 0.171, 0.6241, 0.7184, 0.06192, 0.708, 0.06192, 0.708, 0.04152, 0.7184, 0.04152, 0.7833, 0.5633, 0.7763, 0.5633, 0.7763, 0.5429, 0.7833, 0.5429, 0.6483, 0.5942, 0.6483, 0.5461, 0.661, 0.5461, 0.661, 0.5942, 0.171, 0.6722, 0.171, 0.6241, 0.1865, 0.6241, 0.1865, 0.6722, 0.7184, 0.06192, 0.7184, 0.08232, 0.708, 0.08232, 0.708, 0.06192])
me_cube_001.materials.append(mat_material_001)
me_cube_001.materials.append(mat_material_002)
me_cube_001.materials.append(mat_material_003)
me_cube_001.materials.append(mat_material_004)
me_cube_001.materials.append(mat_material_005)
me_cube_001.materials.append(mat_material_006)
me_cube_001.materials.append(mat_material_007)
me_cube_001.materials.append(mat_material_008)
me_cube_001.use_remesh_preserve_volume = False
me_cube_001.use_remesh_preserve_attributes = False
me_cube_001.use_mirror_vertex_groups = False
me_cube_001.update()

# ---- objects
ob_cube = bpy.data.objects.new('Cube', me_cube_001)

# ---- transforms, parenting, visibility, modifiers, constraints
ob_cube.location = (0.0, 0.0, 0.0)
ob_cube.lineart.crease_threshold = 0.0

# ---- collection membership
col_collection_1.objects.link(ob_cube)

# ---- scene / render settings (as saved in the file)
scene.frame_start = 1; scene.frame_end = 250; scene.frame_set(1)
scene.render.engine = 'BLENDER_EEVEE_NEXT'
scene.render.resolution_percentage = 50
scene.render.dither_intensity = 0.0
scene.cycles.use_denoising = False
scene.cycles.samples = 10
scene.cycles.sampling_pattern = 'TABULATED_SOBOL'
scene.cycles.light_sampling_threshold = 0.0
scene.cycles.use_adaptive_sampling = False
scene.cycles.use_light_tree = False
scene.cycles.blur_glossy = 0.0
scene.cycles.pixel_filter_type = 'GAUSSIAN'
scene.cycles.sample_clamp_indirect = 0.0
scene.view_settings.view_transform = 'Standard'
bpy.context.view_layer.update()

# ---- added for rendering (the .blend has no active camera and no usable light): camera, sun
cam_auto = bpy.data.cameras.new('AutoCamera')
cam_auto.lens = 50.0
cam_auto.sensor_width = 36.0
cam_auto.clip_end = 1000.0
ob_auto_camera = bpy.data.objects.new('AutoCamera', cam_auto)
scene.collection.objects.link(ob_auto_camera)
ob_auto_camera.location = (4.7207, -5.64749, 5.05473)
ob_auto_camera.rotation_euler = (1.09748, -7.21219e-08, 0.694738)
scene.camera = ob_auto_camera
light_auto_sun = bpy.data.lights.new('AutoSun', 'SUN')
light_auto_sun.energy = 3.0
light_auto_sun.angle = 0.0523599
ob_auto_sun = bpy.data.objects.new('AutoSun', light_auto_sun)
scene.collection.objects.link(ob_auto_sun)
ob_auto_sun.rotation_euler = (0.872665, 0.174533, 0.523599)
bpy.context.view_layer.update()
